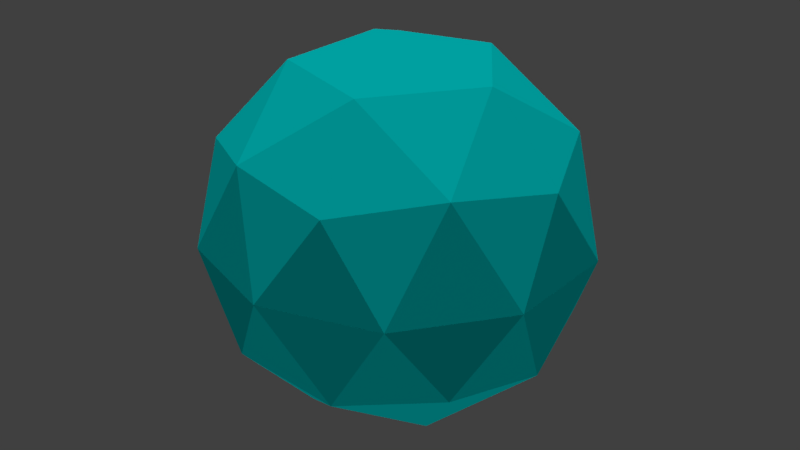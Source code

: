 # Source: storybit_01_mockup.blend  (saved by Blender 2.78.0; exported with 4.5.12 LTS)
import bpy
from mathutils import Matrix  # noqa: F401  (used for matrix-valued properties, if any)

bpy.ops.wm.read_factory_settings(use_empty=True)
scene = bpy.context.scene
scene.name = 'Scene'

# ---- collections
col_collection_1 = bpy.data.collections.new('Collection 1'); scene.collection.children.link(col_collection_1)

# ---- materials (node trees are filled in below, after node groups)
mat_storybit_01_material = bpy.data.materials.new('storybit_01_material')
mat_storybit_01_material.alpha_threshold = 0.0
mat_storybit_01_material.use_transparent_shadow = False
mat_storybit_01_material.diffuse_color = (0.0, 1.0, 1.0, 1.0)
mat_storybit_01_material.roughness = 0.5
mat_storybit_01_material.specular_intensity = 0.0

# ---- material node trees

# ---- world
world_world = bpy.data.worlds.new('World'); scene.world = world_world
world_world.color = (0.05088, 0.05088, 0.05088)
world_world.use_sun_shadow = False
world_world.sun_shadow_jitter_overblur = 0.0
world_world.cycles.sampling_method = 'MANUAL'

# ---- lights
light_hemi_001 = bpy.data.lights.new('Hemi.001', 'SUN')
light_hemi_001.transmission_factor = 0.0
light_hemi_001.angle = 0.1993
light_hemi_001.energy = 0.5
light_hemi_001.shadow_buffer_clip_start = 0.5
light_hemi_001.shadow_soft_size = 0.1
light_hemi_001.shadow_cascade_max_distance = 1000.0
light_hemi = bpy.data.lights.new('Hemi', 'SUN')
light_hemi.transmission_factor = 0.0
light_hemi.angle = 0.1993
light_hemi.energy = 1.0
light_hemi.shadow_buffer_clip_start = 0.5
light_hemi.shadow_soft_size = 0.1
light_hemi.shadow_cascade_max_distance = 1000.0

# ---- meshes
me_icosphere = bpy.data.meshes.new('Icosphere')
me_icosphere.from_pydata([(0.0, 0.0, -0.06), (0.04342, -0.03154, -0.02683), (-0.01658, -0.05104, -0.02683), (-0.05367, 0.0, -0.02683), (-0.01658, 0.05104, -0.02683), (0.04342, 0.03154, -0.02683), (0.01658, -0.05104, 0.02683), (-0.04342, -0.03154, 0.02683), (-0.04342, 0.03154, 0.02683), (0.01658, 0.05104, 0.02683), (0.05367, 0.0, 0.02683), (0.0, 0.0, 0.06), (-0.009747, -0.03, -0.05104), (0.02552, -0.01854, -0.05104), (0.01577, -0.04854, -0.03154), (0.05104, 0.0, -0.03154), (0.02552, 0.01854, -0.05104), (-0.03154, 0.0, -0.05104), (-0.04129, -0.03, -0.03154), (-0.009747, 0.03, -0.05104), (-0.04129, 0.03, -0.03154), (0.01577, 0.04854, -0.03154), (0.05706, -0.01854, 0.0), (0.05706, 0.01854, 0.0), (0.0, -0.06, 0.0), (0.03527, -0.04854, 0.0), (-0.05706, -0.01854, 0.0), (-0.03527, -0.04854, 0.0), (-0.03527, 0.04854, 0.0), (-0.05706, 0.01854, 0.0), (0.03527, 0.04854, 0.0), (0.0, 0.06, 0.0), (0.04129, -0.03, 0.03154), (-0.01577, -0.04854, 0.03154), (-0.05104, 0.0, 0.03154), (-0.01577, 0.04854, 0.03154), (0.04129, 0.03, 0.03154), (0.009747, -0.03, 0.05104), (0.03154, 0.0, 0.05104), (-0.02552, -0.01854, 0.05104), (-0.02552, 0.01854, 0.05104), (0.009747, 0.03, 0.05104)], [], [(0, 13, 12), (1, 13, 15), (0, 12, 17), (0, 17, 19), (0, 19, 16), (1, 15, 22), (2, 14, 24), (3, 18, 26), (4, 20, 28), (5, 21, 30), (1, 22, 25), (2, 24, 27), (3, 26, 29), (4, 28, 31), (5, 30, 23), (6, 32, 37), (7, 33, 39), (8, 34, 40), (9, 35, 41), (10, 36, 38), (38, 41, 11), (38, 36, 41), (36, 9, 41), (41, 40, 11), (41, 35, 40), (35, 8, 40), (40, 39, 11), (40, 34, 39), (34, 7, 39), (39, 37, 11), (39, 33, 37), (33, 6, 37), (37, 38, 11), (37, 32, 38), (32, 10, 38), (23, 36, 10), (23, 30, 36), (30, 9, 36), (31, 35, 9), (31, 28, 35), (28, 8, 35), (29, 34, 8), (29, 26, 34), (26, 7, 34), (27, 33, 7), (27, 24, 33), (24, 6, 33), (25, 32, 6), (25, 22, 32), (22, 10, 32), (30, 31, 9), (30, 21, 31), (21, 4, 31), (28, 29, 8), (28, 20, 29), (20, 3, 29), (26, 27, 7), (26, 18, 27), (18, 2, 27), (24, 25, 6), (24, 14, 25), (14, 1, 25), (22, 23, 10), (22, 15, 23), (15, 5, 23), (16, 21, 5), (16, 19, 21), (19, 4, 21), (19, 20, 4), (19, 17, 20), (17, 3, 20), (17, 18, 3), (17, 12, 18), (12, 2, 18), (15, 16, 5), (15, 13, 16), (13, 0, 16), (12, 14, 2), (12, 13, 14), (13, 1, 14)])
_uv = me_icosphere.uv_layers.new(name='UVMap')
_uv.uv.foreach_set('vector', [0.2487, 0.8441, 0.1939, 0.6807, 0.325, 0.7138, 0.1273, 0.5432, 0.1939, 0.6807, 0.04775, 0.6807, 0.2487, 0.8441, 0.325, 0.7138, 0.3311, 0.9111, 0.2487, 0.8441, 0.3311, 0.9111, 0.2039, 1.0, 0.2487, 0.8441, 0.2039, 1.0, 0.1191, 0.8576, 0.1273, 0.5432, 0.04775, 0.6807, 0.01712, 0.5369, 0.4436, 0.4429, 0.4045, 0.5369, 0.3354, 0.371, 0.6616, 0.2684, 0.559, 0.371, 0.559, 0.1659, 0.7514, 0.1536, 0.8813, 0.1465, 0.802, 0.3196, 0.1082, 0.4429, 9.214e-07, 0.371, 0.09549, 0.2684, 0.7973, 0.9972, 0.7142, 0.8637, 0.8603, 0.8565, 0.4436, 0.4429, 0.3354, 0.371, 0.4309, 0.2684, 0.6616, 0.2684, 0.559, 0.1659, 0.6708, 0.1025, 0.7514, 0.1536, 0.802, 0.3196, 0.6719, 0.28, 0.1082, 0.4429, 0.09549, 0.2684, 0.2236, 0.371, 0.9108, 0.6905, 0.781, 0.6834, 0.862, 0.5369, 0.6623, 0.8441, 0.6046, 1.0, 0.5432, 0.8576, 0.535, 0.5432, 0.6145, 0.6807, 0.4684, 0.6807, 0.1082, 0.094, 0.0691, 0.0, 0.2073, 1.442e-07, 0.3262, 0.2684, 0.2236, 0.1659, 0.3354, 0.1025, 0.3311, 0.9111, 0.3373, 0.7138, 0.4136, 0.8441, 0.3354, 0.1025, 0.2236, 0.1659, 0.2073, 1.442e-07, 0.2236, 0.1659, 0.1082, 0.094, 0.2073, 1.442e-07, 0.3373, 0.7138, 0.4684, 0.6807, 0.4136, 0.8441, 0.3373, 0.7138, 0.4086, 0.5369, 0.4684, 0.6807, 0.4086, 0.5369, 0.535, 0.5432, 0.4684, 0.6807, 0.4684, 0.6807, 0.5432, 0.8576, 0.4136, 0.8441, 0.4684, 0.6807, 0.6145, 0.6807, 0.5432, 0.8576, 0.6145, 0.6807, 0.6623, 0.8441, 0.5432, 0.8576, 0.5432, 0.8576, 0.4584, 1.0, 0.4136, 0.8441, 0.5432, 0.8576, 0.6046, 1.0, 0.4584, 1.0, 0.9915, 0.6194, 0.9108, 0.6905, 0.862, 0.5369, 0.4584, 1.0, 0.3311, 0.9111, 0.4136, 0.8441, 0.862, 0.5369, 0.781, 0.6834, 0.7159, 0.5441, 0.781, 0.6834, 0.6623, 0.7028, 0.7159, 0.5441, 0.2236, 0.371, 0.2236, 0.1659, 0.3262, 0.2684, 0.2236, 0.371, 0.09549, 0.2684, 0.2236, 0.1659, 0.09549, 0.2684, 0.1082, 0.094, 0.2236, 0.1659, 0.0, 0.1659, 0.0691, 0.0, 0.1082, 0.094, 0.6719, 0.28, 0.802, 0.3196, 0.7386, 0.4603, 0.802, 0.3196, 0.865, 0.4603, 0.7386, 0.4603, 0.6452, 0.5369, 0.6145, 0.6807, 0.535, 0.5432, 0.6708, 0.1025, 0.559, 0.1659, 0.5427, 0.0, 0.559, 0.1659, 0.4436, 0.094, 0.5427, 0.0, 0.4309, 0.2684, 0.3354, 0.1659, 0.4436, 0.094, 0.4309, 0.2684, 0.3354, 0.371, 0.3354, 0.1659, 0.9904, 0.8169, 0.9108, 0.6905, 0.9915, 0.6194, 0.8603, 0.8565, 0.781, 0.6834, 0.9108, 0.6905, 0.8603, 0.8565, 0.7142, 0.8637, 0.781, 0.6834, 0.7142, 0.8637, 0.6623, 0.7028, 0.781, 0.6834, 0.09549, 0.2684, 0.0, 0.1659, 0.1082, 0.094, 0.09549, 0.2684, 9.214e-07, 0.371, 0.0, 0.1659, 0.6708, 0.08251, 0.7514, 0.1536, 0.6719, 0.28, 0.802, 0.3196, 0.9481, 0.3268, 0.865, 0.4603, 0.802, 0.3196, 0.8813, 0.1465, 0.9481, 0.3268, 0.8813, 0.1465, 1.0, 0.1659, 0.9481, 0.3268, 0.559, 0.1659, 0.4309, 0.2684, 0.4436, 0.094, 0.559, 0.1659, 0.559, 0.371, 0.4309, 0.2684, 0.559, 0.371, 0.4436, 0.4429, 0.4309, 0.2684, 0.9904, 0.8169, 0.8603, 0.8565, 0.9108, 0.6905, 0.9904, 0.8169, 0.9237, 0.9972, 0.8603, 0.8565, 0.9237, 0.9972, 0.7973, 0.9972, 0.8603, 0.8565, 0.3354, 0.4344, 0.2236, 0.371, 0.3262, 0.2684, 0.3354, 0.4344, 0.2073, 0.5369, 0.2236, 0.371, 0.2073, 0.5369, 0.1082, 0.4429, 0.2236, 0.371, 0.1191, 0.8576, 0.05771, 1.0, 0.0, 0.8441, 0.1191, 0.8576, 0.2039, 1.0, 0.05771, 1.0, 0.8003, 0.0, 0.7514, 0.1536, 0.6708, 0.08251, 0.8003, 0.0, 0.8813, 0.1465, 0.7514, 0.1536, 0.8003, 0.0, 0.9463, 0.00724, 0.8813, 0.1465, 0.9463, 0.00724, 1.0, 0.1659, 0.8813, 0.1465, 0.6708, 0.4344, 0.559, 0.371, 0.6616, 0.2684, 0.6708, 0.4344, 0.5427, 0.5369, 0.559, 0.371, 0.5427, 0.5369, 0.4436, 0.4429, 0.559, 0.371, 0.04775, 0.6807, 0.1191, 0.8576, 0.0, 0.8441, 0.04775, 0.6807, 0.1939, 0.6807, 0.1191, 0.8576, 0.1939, 0.6807, 0.2487, 0.8441, 0.1191, 0.8576, 0.5427, 0.5369, 0.4045, 0.5369, 0.4436, 0.4429, 0.325, 0.7138, 0.1939, 0.6807, 0.2537, 0.5369, 0.1939, 0.6807, 0.1273, 0.5432, 0.2537, 0.5369])
me_icosphere.materials.append(mat_storybit_01_material)
me_icosphere.use_remesh_preserve_volume = False
me_icosphere.use_remesh_preserve_attributes = False
me_icosphere.use_mirror_vertex_groups = False
me_icosphere.update()

# ---- objects
ob_icosphere = bpy.data.objects.new('Icosphere', me_icosphere)
ob_bottom_light = bpy.data.objects.new('bottom_light', light_hemi_001)
ob_top_height = bpy.data.objects.new('top_height', light_hemi)

# ---- transforms, parenting, visibility, modifiers, constraints
ob_icosphere.location = (0.0, 0.0, 0.0)
ob_icosphere.lineart.crease_threshold = 0.0
ob_bottom_light.location = (0.0, 0.0, -100.0)
ob_bottom_light.rotation_euler = (0.0, 3.142, 0.0)
ob_bottom_light.hide_viewport = True
ob_bottom_light.hide_select = True
ob_bottom_light.lineart.crease_threshold = 0.0
ob_top_height.location = (0.0, 0.0, 100.0)
ob_top_height.hide_viewport = True
ob_top_height.hide_select = True
ob_top_height.lineart.crease_threshold = 0.0

# ---- collection membership
col_collection_1.objects.link(ob_icosphere)
col_collection_1.objects.link(ob_bottom_light)
col_collection_1.objects.link(ob_top_height)

# ---- scene / render settings (as saved in the file)
scene.frame_start = 1; scene.frame_end = 250; scene.frame_set(1)
scene.render.engine = 'BLENDER_EEVEE_NEXT'
scene.render.resolution_percentage = 50
scene.render.dither_intensity = 0.0
scene.cycles.use_denoising = False
scene.cycles.samples = 128
scene.cycles.sampling_pattern = 'TABULATED_SOBOL'
scene.cycles.light_sampling_threshold = 0.0
scene.cycles.use_adaptive_sampling = False
scene.cycles.use_light_tree = False
scene.cycles.blur_glossy = 0.0
scene.cycles.sample_clamp_indirect = 0.0
scene.view_settings.view_transform = 'Standard'
bpy.context.view_layer.update()

# ---- added for rendering (the .blend has no active camera): camera
cam_auto = bpy.data.cameras.new('AutoCamera')
cam_auto.lens = 50.0
cam_auto.sensor_width = 36.0
cam_auto.clip_end = 1000.0
ob_auto_camera = bpy.data.objects.new('AutoCamera', cam_auto)
scene.collection.objects.link(ob_auto_camera)
ob_auto_camera.location = (0.189219, -0.227063, 0.151375)
ob_auto_camera.rotation_euler = (1.09748, -7.21219e-08, 0.694738)
scene.camera = ob_auto_camera
bpy.context.view_layer.update()
